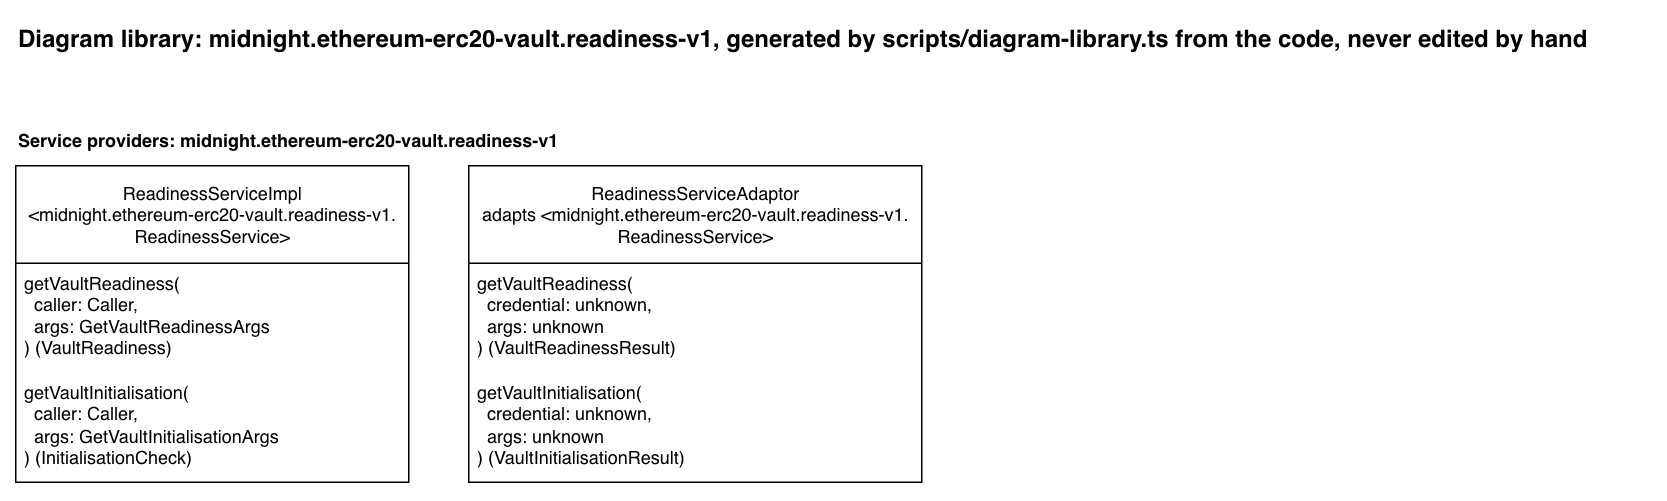

The diagram above was exported from draw.io. Its source (the exported page's mxGraphModel, read from the mxfile embedded in the PNG):
<mxGraphModel dx="1256" dy="606" grid="1" gridSize="10" guides="1" tooltips="1" connect="1" arrows="1" fold="1" page="1" pageScale="1" pageWidth="850" pageHeight="1100" math="0" shadow="0">
  <root>
    <mxCell id="0" />
    <mxCell id="1" parent="0" />
    <mxCell id="library-title" parent="1" style="text;html=1;fontStyle=1;fontSize=16;" value="Diagram library: midnight.ethereum-erc20-vault.readiness-v1, generated by scripts/diagram-library.ts from the code, never edited by hand" vertex="1">
      <mxGeometry height="30" width="1090" x="40" y="40" as="geometry" />
    </mxCell>
    <mxCell id="heading-providers-midnight-ethereum-erc20-vault-readiness-v1" parent="1" style="text;html=1;fontStyle=1;" value="Service providers: midnight.ethereum-erc20-vault.readiness-v1" vertex="1">
      <mxGeometry height="20" width="388" x="40" y="110" as="geometry" />
    </mxCell>
    <mxCell id="provider-readiness-service" parent="1" style="swimlane;fontStyle=0;childLayout=stackLayout;horizontal=1;startSize=65;fillColor=default;horizontalStack=0;resizeParent=1;resizeParentMax=0;resizeLast=0;collapsible=1;marginBottom=0;html=1;fillStyle=solid;" value="ReadinessServiceImpl&lt;br&gt;&amp;lt;midnight.ethereum-erc20-vault.readiness-v1.&lt;br&gt;ReadinessService&amp;gt;" vertex="1">
      <mxGeometry height="211" width="262" x="40" y="140" as="geometry" />
    </mxCell>
    <mxCell id="provider-readiness-service-get-vault-readiness" parent="provider-readiness-service" style="text;strokeColor=none;fillColor=none;align=left;verticalAlign=top;spacingLeft=4;spacingRight=4;overflow=hidden;rotatable=0;points=[[0,0.5],[1,0.5]];portConstraint=eastwest;whiteSpace=wrap;html=1;" value="getVaultReadiness(&lt;br&gt;&amp;nbsp; caller: Caller,&lt;br&gt;&amp;nbsp; args: GetVaultReadinessArgs&lt;br&gt;) (VaultReadiness)" vertex="1">
      <mxGeometry height="73" width="262" y="65" as="geometry" />
    </mxCell>
    <mxCell id="provider-readiness-service-get-vault-initialisation" parent="provider-readiness-service" style="text;strokeColor=none;fillColor=none;align=left;verticalAlign=top;spacingLeft=4;spacingRight=4;overflow=hidden;rotatable=0;points=[[0,0.5],[1,0.5]];portConstraint=eastwest;whiteSpace=wrap;html=1;" value="getVaultInitialisation(&lt;br&gt;&amp;nbsp; caller: Caller,&lt;br&gt;&amp;nbsp; args: GetVaultInitialisationArgs&lt;br&gt;) (InitialisationCheck)" vertex="1">
      <mxGeometry height="73" width="262" y="138" as="geometry" />
    </mxCell>
    <mxCell id="provider-readiness-service-adaptor" parent="1" style="swimlane;fontStyle=0;childLayout=stackLayout;horizontal=1;startSize=65;fillColor=default;horizontalStack=0;resizeParent=1;resizeParentMax=0;resizeLast=0;collapsible=1;marginBottom=0;html=1;fillStyle=solid;" value="ReadinessServiceAdaptor&lt;br&gt;adapts &amp;lt;midnight.ethereum-erc20-vault.readiness-v1.&lt;br&gt;ReadinessService&amp;gt;" vertex="1">
      <mxGeometry height="211" width="302" x="342" y="140" as="geometry" />
    </mxCell>
    <mxCell id="provider-readiness-service-adaptor-get-vault-readiness" parent="provider-readiness-service-adaptor" style="text;strokeColor=none;fillColor=none;align=left;verticalAlign=top;spacingLeft=4;spacingRight=4;overflow=hidden;rotatable=0;points=[[0,0.5],[1,0.5]];portConstraint=eastwest;whiteSpace=wrap;html=1;" value="getVaultReadiness(&lt;br&gt;&amp;nbsp; credential: unknown,&lt;br&gt;&amp;nbsp; args: unknown&lt;br&gt;) (VaultReadinessResult)" vertex="1">
      <mxGeometry height="73" width="302" y="65" as="geometry" />
    </mxCell>
    <mxCell id="provider-readiness-service-adaptor-get-vault-initialisation" parent="provider-readiness-service-adaptor" style="text;strokeColor=none;fillColor=none;align=left;verticalAlign=top;spacingLeft=4;spacingRight=4;overflow=hidden;rotatable=0;points=[[0,0.5],[1,0.5]];portConstraint=eastwest;whiteSpace=wrap;html=1;" value="getVaultInitialisation(&lt;br&gt;&amp;nbsp; credential: unknown,&lt;br&gt;&amp;nbsp; args: unknown&lt;br&gt;) (VaultInitialisationResult)" vertex="1">
      <mxGeometry height="73" width="302" y="138" as="geometry" />
    </mxCell>
  </root>
</mxGraphModel>